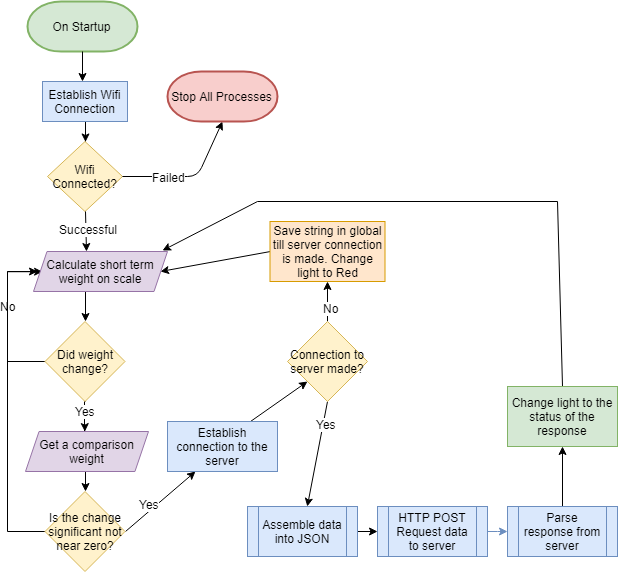

The diagram above was exported from draw.io. Its source (the exported page's mxGraphModel, read from the mxfile embedded in the PNG):
<mxGraphModel dx="619" dy="646" grid="1" gridSize="10" guides="1" tooltips="1" connect="1" arrows="1" fold="1" page="1" pageScale="1" pageWidth="1500" pageHeight="1500" math="0" shadow="0">
  <root>
    <mxCell id="0" />
    <mxCell id="1" parent="0" />
    <mxCell id="7659e68742a58527-1" value="On Startup" style="strokeWidth=2;html=1;shape=mxgraph.flowchart.terminator;whiteSpace=wrap;fillColor=#d5e8d4;strokeColor=#82b366;" parent="1" vertex="1">
      <mxGeometry x="400" y="50" width="110" height="50" as="geometry" />
    </mxCell>
    <mxCell id="7659e68742a58527-3" value="" style="endArrow=classic;html=1;exitX=0.5;exitY=1;exitPerimeter=0;" parent="1" source="7659e68742a58527-1" edge="1">
      <mxGeometry width="50" height="50" relative="1" as="geometry">
        <mxPoint x="270" y="260" as="sourcePoint" />
        <mxPoint x="455" y="130" as="targetPoint" />
      </mxGeometry>
    </mxCell>
    <mxCell id="7659e68742a58527-9" value="" style="edgeStyle=orthogonalEdgeStyle;rounded=0;html=1;jettySize=auto;orthogonalLoop=1;" parent="1" source="7659e68742a58527-6" target="7659e68742a58527-8" edge="1">
      <mxGeometry relative="1" as="geometry" />
    </mxCell>
    <mxCell id="7659e68742a58527-6" value="Establish Wifi Connection&lt;br&gt;" style="rounded=0;whiteSpace=wrap;html=1;fillColor=#dae8fc;strokeColor=#6c8ebf;" parent="1" vertex="1">
      <mxGeometry x="415" y="130" width="85" height="40" as="geometry" />
    </mxCell>
    <mxCell id="7659e68742a58527-8" value="Wifi Connected?" style="rhombus;whiteSpace=wrap;html=1;fillColor=#fff2cc;strokeColor=#d6b656;" parent="1" vertex="1">
      <mxGeometry x="420" y="190" width="75" height="70" as="geometry" />
    </mxCell>
    <mxCell id="7659e68742a58527-10" value="" style="endArrow=classic;html=1;exitX=1;exitY=0.5;entryX=0.5;entryY=1;entryDx=0;entryDy=0;entryPerimeter=0;" parent="1" source="7659e68742a58527-8" edge="1" target="EZ2-THUhqdSdqwR1LKiw-1">
      <mxGeometry width="50" height="50" relative="1" as="geometry">
        <mxPoint x="510" y="350" as="sourcePoint" />
        <mxPoint x="570" y="120" as="targetPoint" />
        <Array as="points">
          <mxPoint x="570" y="225" />
        </Array>
      </mxGeometry>
    </mxCell>
    <mxCell id="7659e68742a58527-17" value="Failed" style="text;html=1;resizable=0;points=[];align=center;verticalAlign=middle;labelBackgroundColor=#ffffff;" parent="7659e68742a58527-10" vertex="1" connectable="0">
      <mxGeometry x="-0.4092" y="2" relative="1" as="geometry">
        <mxPoint x="6" y="2" as="offset" />
      </mxGeometry>
    </mxCell>
    <mxCell id="7659e68742a58527-13" value="" style="endArrow=classic;html=1;exitX=0.5;exitY=1;entryX=0.5;entryY=0;" parent="1" source="7659e68742a58527-8" edge="1">
      <mxGeometry width="50" height="50" relative="1" as="geometry">
        <mxPoint x="420" y="460" as="sourcePoint" />
        <mxPoint x="459" y="300" as="targetPoint" />
      </mxGeometry>
    </mxCell>
    <mxCell id="7659e68742a58527-18" value="Successful" style="text;html=1;resizable=0;points=[];align=center;verticalAlign=middle;labelBackgroundColor=#ffffff;" parent="7659e68742a58527-13" vertex="1" connectable="0">
      <mxGeometry x="-0.1243" y="2" relative="1" as="geometry">
        <mxPoint as="offset" />
      </mxGeometry>
    </mxCell>
    <mxCell id="EZ2-THUhqdSdqwR1LKiw-1" value="Stop All Processes" style="strokeWidth=2;html=1;shape=mxgraph.flowchart.terminator;whiteSpace=wrap;fillColor=#f8cecc;strokeColor=#b85450;" vertex="1" parent="1">
      <mxGeometry x="540" y="120" width="110" height="50" as="geometry" />
    </mxCell>
    <mxCell id="EZ2-THUhqdSdqwR1LKiw-3" style="rounded=0;orthogonalLoop=1;jettySize=auto;html=1;exitX=0;exitY=0.5;exitDx=0;exitDy=0;entryX=0;entryY=0.5;entryDx=0;entryDy=0;edgeStyle=elbowEdgeStyle;" edge="1" parent="1" source="EZ2-THUhqdSdqwR1LKiw-2">
      <mxGeometry relative="1" as="geometry">
        <mxPoint x="415.0689655172414" y="320.2068965517242" as="targetPoint" />
        <Array as="points">
          <mxPoint x="380" y="390" />
        </Array>
      </mxGeometry>
    </mxCell>
    <mxCell id="EZ2-THUhqdSdqwR1LKiw-6" value="No" style="text;html=1;resizable=0;points=[];align=center;verticalAlign=middle;labelBackgroundColor=#ffffff;" vertex="1" connectable="0" parent="EZ2-THUhqdSdqwR1LKiw-3">
      <mxGeometry x="-0.2209" relative="1" as="geometry">
        <mxPoint y="-31" as="offset" />
      </mxGeometry>
    </mxCell>
    <mxCell id="EZ2-THUhqdSdqwR1LKiw-11" style="edgeStyle=elbowEdgeStyle;rounded=0;orthogonalLoop=1;jettySize=auto;html=1;exitX=0.5;exitY=1;exitDx=0;exitDy=0;entryX=0.5;entryY=0;entryDx=0;entryDy=0;" edge="1" parent="1" source="EZ2-THUhqdSdqwR1LKiw-2">
      <mxGeometry relative="1" as="geometry">
        <mxPoint x="457.3809523809523" y="480.0952380952381" as="targetPoint" />
        <Array as="points">
          <mxPoint x="457" y="470" />
        </Array>
      </mxGeometry>
    </mxCell>
    <mxCell id="EZ2-THUhqdSdqwR1LKiw-13" value="Yes" style="text;html=1;resizable=0;points=[];align=center;verticalAlign=middle;labelBackgroundColor=#ffffff;" vertex="1" connectable="0" parent="EZ2-THUhqdSdqwR1LKiw-11">
      <mxGeometry y="-8" relative="1" as="geometry">
        <mxPoint x="8" y="-5.5" as="offset" />
      </mxGeometry>
    </mxCell>
    <mxCell id="EZ2-THUhqdSdqwR1LKiw-2" value="Did weight change?" style="rhombus;whiteSpace=wrap;html=1;fillColor=#fff2cc;strokeColor=#d6b656;" vertex="1" parent="1">
      <mxGeometry x="417.5" y="370" width="80" height="80" as="geometry" />
    </mxCell>
    <mxCell id="EZ2-THUhqdSdqwR1LKiw-10" style="edgeStyle=elbowEdgeStyle;rounded=0;orthogonalLoop=1;jettySize=auto;html=1;exitX=0.5;exitY=1;exitDx=0;exitDy=0;entryX=0.5;entryY=0;entryDx=0;entryDy=0;" edge="1" parent="1" target="EZ2-THUhqdSdqwR1LKiw-2">
      <mxGeometry relative="1" as="geometry">
        <mxPoint x="457.8275862068966" y="340.2068965517242" as="sourcePoint" />
      </mxGeometry>
    </mxCell>
    <mxCell id="EZ2-THUhqdSdqwR1LKiw-16" style="edgeStyle=elbowEdgeStyle;rounded=0;orthogonalLoop=1;jettySize=auto;html=1;exitX=0.5;exitY=1;exitDx=0;exitDy=0;entryX=0.5;entryY=0;entryDx=0;entryDy=0;" edge="1" parent="1" target="EZ2-THUhqdSdqwR1LKiw-15">
      <mxGeometry relative="1" as="geometry">
        <mxPoint x="457.8275862068966" y="520.2068965517242" as="sourcePoint" />
      </mxGeometry>
    </mxCell>
    <mxCell id="EZ2-THUhqdSdqwR1LKiw-17" style="edgeStyle=elbowEdgeStyle;rounded=0;orthogonalLoop=1;jettySize=auto;html=1;exitX=0;exitY=0.5;exitDx=0;exitDy=0;" edge="1" parent="1" source="EZ2-THUhqdSdqwR1LKiw-15">
      <mxGeometry relative="1" as="geometry">
        <mxPoint x="409.9999999999999" y="320" as="targetPoint" />
        <Array as="points">
          <mxPoint x="380" y="450" />
        </Array>
      </mxGeometry>
    </mxCell>
    <mxCell id="EZ2-THUhqdSdqwR1LKiw-19" value="" style="rounded=0;orthogonalLoop=1;jettySize=auto;html=1;entryX=0.25;entryY=1;entryDx=0;entryDy=0;exitX=1;exitY=0.5;exitDx=0;exitDy=0;" edge="1" parent="1" source="EZ2-THUhqdSdqwR1LKiw-15" target="EZ2-THUhqdSdqwR1LKiw-27">
      <mxGeometry relative="1" as="geometry" />
    </mxCell>
    <mxCell id="EZ2-THUhqdSdqwR1LKiw-20" value="Yes" style="text;html=1;resizable=0;points=[];align=center;verticalAlign=middle;labelBackgroundColor=#ffffff;" vertex="1" connectable="0" parent="EZ2-THUhqdSdqwR1LKiw-19">
      <mxGeometry x="0.0028" y="12" relative="1" as="geometry">
        <mxPoint x="-3.5" y="12" as="offset" />
      </mxGeometry>
    </mxCell>
    <mxCell id="EZ2-THUhqdSdqwR1LKiw-15" value="Is the change significant not near zero?" style="rhombus;whiteSpace=wrap;html=1;fillColor=#fff2cc;strokeColor=#d6b656;" vertex="1" parent="1">
      <mxGeometry x="417.5" y="540" width="80" height="80" as="geometry" />
    </mxCell>
    <mxCell id="EZ2-THUhqdSdqwR1LKiw-44" value="" style="edgeStyle=none;rounded=0;orthogonalLoop=1;jettySize=auto;html=1;" edge="1" parent="1" source="EZ2-THUhqdSdqwR1LKiw-18" target="EZ2-THUhqdSdqwR1LKiw-23">
      <mxGeometry relative="1" as="geometry" />
    </mxCell>
    <mxCell id="EZ2-THUhqdSdqwR1LKiw-18" value="Assemble data into JSON" style="shape=process;whiteSpace=wrap;html=1;backgroundOutline=1;labelBackgroundColor=none;fillColor=#dae8fc;strokeColor=#6c8ebf;" vertex="1" parent="1">
      <mxGeometry x="620" y="555" width="110" height="50" as="geometry" />
    </mxCell>
    <mxCell id="EZ2-THUhqdSdqwR1LKiw-26" value="" style="edgeStyle=elbowEdgeStyle;rounded=0;orthogonalLoop=1;jettySize=auto;html=1;fillColor=#dae8fc;strokeColor=#6c8ebf;" edge="1" parent="1" source="EZ2-THUhqdSdqwR1LKiw-23" target="EZ2-THUhqdSdqwR1LKiw-24">
      <mxGeometry relative="1" as="geometry" />
    </mxCell>
    <mxCell id="EZ2-THUhqdSdqwR1LKiw-23" value="HTTP POST Request data to server" style="shape=process;whiteSpace=wrap;html=1;backgroundOutline=1;labelBackgroundColor=none;fillColor=#dae8fc;strokeColor=#6c8ebf;" vertex="1" parent="1">
      <mxGeometry x="750" y="555" width="110" height="50" as="geometry" />
    </mxCell>
    <mxCell id="EZ2-THUhqdSdqwR1LKiw-47" style="edgeStyle=none;rounded=0;orthogonalLoop=1;jettySize=auto;html=1;exitX=0.5;exitY=0;exitDx=0;exitDy=0;entryX=0.5;entryY=1;entryDx=0;entryDy=0;" edge="1" parent="1" source="EZ2-THUhqdSdqwR1LKiw-24" target="EZ2-THUhqdSdqwR1LKiw-45">
      <mxGeometry relative="1" as="geometry" />
    </mxCell>
    <mxCell id="EZ2-THUhqdSdqwR1LKiw-24" value="Parse response from server" style="shape=process;whiteSpace=wrap;html=1;backgroundOutline=1;labelBackgroundColor=none;fillColor=#dae8fc;strokeColor=#6c8ebf;" vertex="1" parent="1">
      <mxGeometry x="880" y="555" width="110" height="50" as="geometry" />
    </mxCell>
    <mxCell id="EZ2-THUhqdSdqwR1LKiw-32" style="edgeStyle=none;rounded=0;orthogonalLoop=1;jettySize=auto;html=1;exitX=0.75;exitY=0;exitDx=0;exitDy=0;entryX=0;entryY=1;entryDx=0;entryDy=0;" edge="1" parent="1" source="EZ2-THUhqdSdqwR1LKiw-27" target="EZ2-THUhqdSdqwR1LKiw-28">
      <mxGeometry relative="1" as="geometry" />
    </mxCell>
    <mxCell id="EZ2-THUhqdSdqwR1LKiw-27" value="Establish connection to the server" style="rounded=0;whiteSpace=wrap;html=1;labelBackgroundColor=none;fillColor=#dae8fc;strokeColor=#6c8ebf;" vertex="1" parent="1">
      <mxGeometry x="540" y="470" width="110" height="50" as="geometry" />
    </mxCell>
    <mxCell id="EZ2-THUhqdSdqwR1LKiw-33" style="edgeStyle=none;rounded=0;orthogonalLoop=1;jettySize=auto;html=1;exitX=0.5;exitY=0;exitDx=0;exitDy=0;entryX=0.5;entryY=1;entryDx=0;entryDy=0;" edge="1" parent="1" source="EZ2-THUhqdSdqwR1LKiw-28" target="EZ2-THUhqdSdqwR1LKiw-34">
      <mxGeometry relative="1" as="geometry">
        <mxPoint x="640" y="314.82758620689657" as="targetPoint" />
      </mxGeometry>
    </mxCell>
    <mxCell id="EZ2-THUhqdSdqwR1LKiw-40" value="No" style="text;html=1;resizable=0;points=[];align=center;verticalAlign=middle;labelBackgroundColor=#ffffff;" vertex="1" connectable="0" parent="EZ2-THUhqdSdqwR1LKiw-33">
      <mxGeometry x="-0.3001" y="-3" relative="1" as="geometry">
        <mxPoint as="offset" />
      </mxGeometry>
    </mxCell>
    <mxCell id="EZ2-THUhqdSdqwR1LKiw-41" style="edgeStyle=none;rounded=0;orthogonalLoop=1;jettySize=auto;html=1;exitX=0.5;exitY=1;exitDx=0;exitDy=0;" edge="1" parent="1" source="EZ2-THUhqdSdqwR1LKiw-28" target="EZ2-THUhqdSdqwR1LKiw-18">
      <mxGeometry relative="1" as="geometry" />
    </mxCell>
    <mxCell id="EZ2-THUhqdSdqwR1LKiw-43" value="Yes" style="text;html=1;resizable=0;points=[];align=center;verticalAlign=middle;labelBackgroundColor=#ffffff;" vertex="1" connectable="0" parent="EZ2-THUhqdSdqwR1LKiw-41">
      <mxGeometry x="-0.5924" y="3" relative="1" as="geometry">
        <mxPoint as="offset" />
      </mxGeometry>
    </mxCell>
    <mxCell id="EZ2-THUhqdSdqwR1LKiw-28" value="Connection to server made?" style="rhombus;whiteSpace=wrap;html=1;labelBackgroundColor=none;fillColor=#fff2cc;strokeColor=#d6b656;" vertex="1" parent="1">
      <mxGeometry x="660" y="370" width="80" height="80" as="geometry" />
    </mxCell>
    <mxCell id="EZ2-THUhqdSdqwR1LKiw-39" style="edgeStyle=none;rounded=0;orthogonalLoop=1;jettySize=auto;html=1;exitX=0;exitY=0.5;exitDx=0;exitDy=0;entryX=1;entryY=0.5;entryDx=0;entryDy=0;" edge="1" parent="1" source="EZ2-THUhqdSdqwR1LKiw-34" target="EZ2-THUhqdSdqwR1LKiw-35">
      <mxGeometry relative="1" as="geometry" />
    </mxCell>
    <mxCell id="EZ2-THUhqdSdqwR1LKiw-34" value="Save string in global till server connection is made. Change light to Red" style="rounded=0;whiteSpace=wrap;html=1;labelBackgroundColor=none;fillColor=#ffe6cc;strokeColor=#d79b00;" vertex="1" parent="1">
      <mxGeometry x="642.5" y="270" width="115" height="60" as="geometry" />
    </mxCell>
    <mxCell id="EZ2-THUhqdSdqwR1LKiw-35" value="&lt;span&gt;Calculate short term weight on scale&lt;/span&gt;" style="shape=parallelogram;perimeter=parallelogramPerimeter;whiteSpace=wrap;html=1;labelBackgroundColor=none;size=0.10076651737607752;fillColor=#e1d5e7;strokeColor=#9673a6;" vertex="1" parent="1">
      <mxGeometry x="406" y="300" width="134" height="40" as="geometry" />
    </mxCell>
    <mxCell id="EZ2-THUhqdSdqwR1LKiw-38" value="Get a comparison weight&lt;br&gt;" style="shape=parallelogram;perimeter=parallelogramPerimeter;whiteSpace=wrap;html=1;labelBackgroundColor=none;size=0.11027029636540997;fillColor=#e1d5e7;strokeColor=#9673a6;" vertex="1" parent="1">
      <mxGeometry x="398" y="480" width="123" height="40" as="geometry" />
    </mxCell>
    <mxCell id="EZ2-THUhqdSdqwR1LKiw-46" style="edgeStyle=none;rounded=0;orthogonalLoop=1;jettySize=auto;html=1;exitX=0.5;exitY=0;exitDx=0;exitDy=0;entryX=0.963;entryY=-0.025;entryDx=0;entryDy=0;entryPerimeter=0;" edge="1" parent="1" source="EZ2-THUhqdSdqwR1LKiw-45" target="EZ2-THUhqdSdqwR1LKiw-35">
      <mxGeometry relative="1" as="geometry">
        <Array as="points">
          <mxPoint x="930" y="250" />
          <mxPoint x="630" y="250" />
        </Array>
      </mxGeometry>
    </mxCell>
    <mxCell id="EZ2-THUhqdSdqwR1LKiw-45" value="Change light to the status of the response" style="rounded=0;whiteSpace=wrap;html=1;labelBackgroundColor=none;fillColor=#d5e8d4;strokeColor=#82b366;" vertex="1" parent="1">
      <mxGeometry x="880" y="435" width="110" height="60" as="geometry" />
    </mxCell>
  </root>
</mxGraphModel>